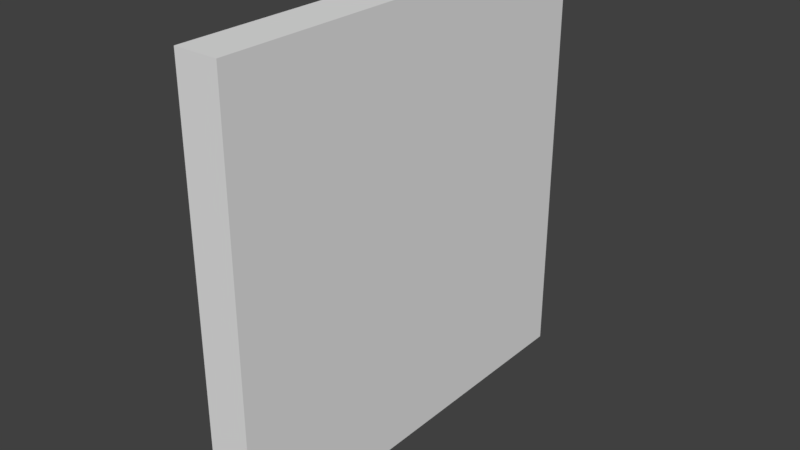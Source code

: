 # Source: painting1.blend  (saved by Blender 2.79.0; exported with 4.5.12 LTS)
import bpy
from mathutils import Matrix  # noqa: F401  (used for matrix-valued properties, if any)

bpy.ops.wm.read_factory_settings(use_empty=True)
scene = bpy.context.scene
scene.name = 'Scene'

# ---- collections
col_collection_2 = bpy.data.collections.new('Collection 2'); scene.collection.children.link(col_collection_2)

# ---- world
world_world = bpy.data.worlds.new('World'); scene.world = world_world
world_world.color = (0.05088, 0.05088, 0.05088)
world_world.use_sun_shadow = False
world_world.sun_shadow_jitter_overblur = 0.0
world_world.cycles.sampling_method = 'MANUAL'

# ---- meshes
me_cube = bpy.data.meshes.new('Cube')
me_cube.from_pydata([(-1.0, -1.0, -1.0), (-1.0, -1.0, 1.0), (-1.0, 1.0, -1.0), (-1.0, 1.0, 1.0), (1.0, -1.0, -1.0), (1.0, -1.0, 1.0), (1.0, 1.0, -1.0), (1.0, 1.0, 1.0)], [], [(0, 1, 3, 2), (2, 3, 7, 6), (6, 7, 5, 4), (4, 5, 1, 0), (2, 6, 4, 0), (7, 3, 1, 5)])
me_cube.use_remesh_preserve_volume = False
me_cube.use_remesh_preserve_attributes = False
me_cube.use_mirror_vertex_groups = False
me_cube.update()

# ---- objects
ob_cube = bpy.data.objects.new('Cube', me_cube)

# ---- transforms, parenting, visibility, modifiers, constraints
ob_cube.location = (0.0, 0.0, 0.0)
ob_cube.scale = (0.04, 0.4, 0.4)
ob_cube.lineart.crease_threshold = 0.0

# ---- collection membership
col_collection_2.objects.link(ob_cube)

# ---- scene / render settings (as saved in the file)
scene.frame_start = 1; scene.frame_end = 250; scene.frame_set(1)
scene.render.engine = 'CYCLES'
scene.render.resolution_percentage = 50
scene.render.dither_intensity = 0.0
scene.cycles.use_denoising = False
scene.cycles.samples = 128
scene.cycles.sampling_pattern = 'TABULATED_SOBOL'
scene.cycles.use_adaptive_sampling = False
scene.cycles.use_light_tree = False
scene.cycles.blur_glossy = 0.0
scene.cycles.sample_clamp_indirect = 0.0
scene.view_settings.view_transform = 'Standard'
bpy.context.view_layer.update()

# ---- added for rendering (the .blend has no active camera and no usable light): camera, sun
cam_auto = bpy.data.cameras.new('AutoCamera')
cam_auto.lens = 50.0
cam_auto.sensor_width = 36.0
cam_auto.clip_end = 1000.0
ob_auto_camera = bpy.data.objects.new('AutoCamera', cam_auto)
scene.collection.objects.link(ob_auto_camera)
ob_auto_camera.location = (1.04939, -1.25926, 0.839509)
ob_auto_camera.rotation_euler = (1.09748, -7.21219e-08, 0.694738)
scene.camera = ob_auto_camera
light_auto_sun = bpy.data.lights.new('AutoSun', 'SUN')
light_auto_sun.energy = 3.0
light_auto_sun.angle = 0.0523599
ob_auto_sun = bpy.data.objects.new('AutoSun', light_auto_sun)
scene.collection.objects.link(ob_auto_sun)
ob_auto_sun.rotation_euler = (0.872665, 0.174533, 0.523599)
bpy.context.view_layer.update()
